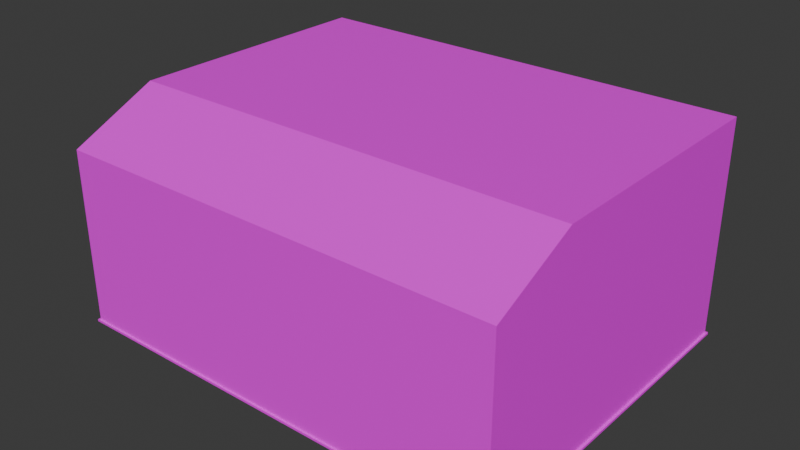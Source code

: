 # Source: Q7Contour_1_.blend  (saved by Blender 5.2.44; exported with 4.5.12 LTS)
import bpy
from mathutils import Matrix  # noqa: F401  (used for matrix-valued properties, if any)

bpy.ops.wm.read_factory_settings(use_empty=True)
scene = bpy.context.scene
scene.name = 'Scene'

# ---- collections
col_collection = bpy.data.collections.new('Collection'); scene.collection.children.link(col_collection)

# ---- images (referenced by path relative to the original .blend; pixels are not part of the script)
import os
ASSET_DIR = os.environ.get("B2B_ASSET_DIR", "")  # directory of the original .blend (textures are referenced by path, not embedded)
HERE = os.path.dirname(os.path.abspath(__file__))  # packed textures are extracted next to this script under _unpacked/

def load_image(name, relpath, width, height, colorspace="sRGB"):
    """Load a texture the original file referenced (path relative to the .blend, or extracted next to this script)."""
    p = next((c for c in (os.path.join(HERE, relpath), os.path.join(ASSET_DIR, relpath)) if relpath and os.path.exists(c)), "")
    if p:
        img = bpy.data.images.load(p, check_existing=True)
        img.name = name
    else:  # same state as the original file: an image datablock whose file is absent (Cycles renders it pink)
        img = bpy.data.images.new(name, width, height)
        img.source = "FILE"
        img.filepath = "//" + (relpath or name)
    img.colorspace_settings.name = colorspace
    return img
img_q7_contour_dimension_webp = load_image('Q7_Contour_Dimension.webp', 'Q7_Contour_Dimension.webp', 1024, 1024, 'sRGB')

# ---- materials (node trees are filled in below, after node groups)
mat_material_001 = bpy.data.materials.new('Material.001')

# ---- material node trees
mat_material_001.use_nodes = True; mat_material_001.node_tree.nodes.clear()
_N = mat_material_001.node_tree.nodes; _L = mat_material_001.node_tree.links
n0 = _N.new('ShaderNodeBsdfPrincipled'); n0.name = 'Principled BSDF'; n0.location = (-200, 100)
n0.inputs[10].default_value = 0.005
n1 = _N.new('ShaderNodeOutputMaterial'); n1.name = 'Material Output'; n1.location = (200, 100)
n2 = _N.new('ShaderNodeTexImage'); n2.name = 'Image Texture'; n2.location = (-490, 80)
n2.image = img_q7_contour_dimension_webp
_L.new(n0.outputs[0], n1.inputs[0])
_L.new(n2.outputs[0], n0.inputs[0])
n1.is_active_output = True

# ---- world
world_world = bpy.data.worlds.new('World'); scene.world = world_world
world_world.use_nodes = True; world_world.node_tree.nodes.clear()
_N = world_world.node_tree.nodes; _L = world_world.node_tree.links
n0 = _N.new('ShaderNodeOutputWorld'); n0.name = 'World Output'; n0.location = (200, 100)
n1 = _N.new('ShaderNodeBackground'); n1.name = 'Background'; n1.location = (-200, 100)
n1.inputs[0].default_value = (0.05088, 0.05088, 0.05088, 1.0)
_L.new(n1.outputs[0], n0.inputs[0])
n0.is_active_output = True
world_world.color = (0.05088, 0.05088, 0.05088)
world_world.sun_shadow_jitter_overblur = 0.0

# ---- meshes
me_cube_001 = bpy.data.meshes.new('Cube.001')
me_cube_001.from_pydata([(-1.0, -1.0, -1.0), (-0.99, -0.99, 1.0), (-1.0, 1.0, -1.0), (-0.99, 0.99, 1.0), (1.0, -1.0, -1.0), (0.99, -0.99, 1.0), (1.0, 1.0, -1.0), (0.99, 0.99, 1.0), (-1.0, -1.0, 1.0), (-1.0, 1.0, 1.0), (1.0, 1.0, 1.0), (1.0, -1.0, 1.0), (-0.198, 0.7425, 1.0), (-0.99, 0.99, 201.0), (0.99, 0.99, 201.0), (-0.99, -0.495, 201.0), (0.99, -0.495, 201.0), (0.99, -0.99, 163.7), (-0.99, -0.99, 163.7), (-0.99, -0.495, 201.0), (-0.99, -0.99, 163.7)], [(15, 19), (18, 20)], [(8, 1, 3, 9), (6, 10, 11, 4), (2, 9, 10, 6), (10, 9, 3, 7), (10, 7, 5, 11), (0, 4, 11, 8), (2, 0, 4, 6), (14, 13, 19, 16), (5, 7, 14, 16, 17), (1, 5, 17, 20), (1, 20, 19, 13, 3), (3, 13, 14, 7), (8, 11, 5, 1), (20, 17, 16, 19)])
_uv = me_cube_001.uv_layers.new(name='UVMap')
_uv.uv.foreach_set('vector', [0.1961, 0.1924, 0.1089, 0.1547, 0.1099, 0.1567, 0.1961, 0.1924, 0.1961, 0.1924, 0.1961, 0.1924, 0.1961, 0.1924, 0.1961, 0.1924, 0.1961, 0.1924, 0.1961, 0.1924, 0.1961, 0.1924, 0.1961, 0.1924, 0.1961, 0.1924, 0.1961, 0.1924, 0.1099, 0.1567, 0.2378, 0.2174, 0.1961, 0.1924, 0.2378, 0.2174, 0.2419, 0.2117, 0.1961, 0.1924, 0.1961, 0.1924, 0.1961, 0.1924, 0.1961, 0.1924, 0.1961, 0.1924, 0.1961, 0.1924, 0.1961, 0.1924, 0.1961, 0.1924, 0.1961, 0.1924, 0.2356, 0.4473, 0.1194, 0.4758, 0.1088, 0.1539, 0.2424, 0.2153, 0.2419, 0.2117, 0.2378, 0.2174, 0.2356, 0.4473, 0.2424, 0.2153, 0.236, 0.4458, 0.1089, 0.1547, 0.2419, 0.2117, 0.236, 0.4458, 0.1178, 0.4761, 0.1089, 0.1547, 0.1178, 0.4761, 0.1088, 0.1539, 0.1194, 0.4758, 0.1099, 0.1567, 0.1099, 0.1567, 0.1194, 0.4758, 0.2356, 0.4473, 0.2378, 0.2174, 0.1961, 0.1924, 0.1961, 0.1924, 0.2419, 0.2117, 0.1089, 0.1547, 0.1178, 0.4761, 0.236, 0.4458, 0.2424, 0.2153, 0.1088, 0.1539])
_ca = me_cube_001.color_attributes.new('Attribute', 'BYTE_COLOR', 'CORNER')
_ca.data.foreach_set('color', [1.0, 1.0, 1.0, 1.0, 1.0, 1.0, 1.0, 1.0, 1.0, 1.0, 1.0, 1.0, 1.0, 1.0, 1.0, 1.0, 1.0, 1.0, 1.0, 1.0, 1.0, 1.0, 1.0, 1.0, 1.0, 1.0, 1.0, 1.0, 1.0, 1.0, 1.0, 1.0, 1.0, 1.0, 1.0, 1.0, 1.0, 1.0, 1.0, 1.0, 1.0, 1.0, 1.0, 1.0, 1.0, 1.0, 1.0, 1.0, 1.0, 1.0, 1.0, 1.0, 1.0, 1.0, 1.0, 1.0, 1.0, 1.0, 1.0, 1.0, 1.0, 1.0, 1.0, 1.0, 1.0, 1.0, 1.0, 1.0, 1.0, 1.0, 1.0, 1.0, 1.0, 1.0, 1.0, 1.0, 1.0, 1.0, 1.0, 1.0, 1.0, 1.0, 1.0, 1.0, 1.0, 1.0, 1.0, 1.0, 1.0, 1.0, 1.0, 1.0, 1.0, 1.0, 1.0, 1.0, 1.0, 1.0, 1.0, 1.0, 1.0, 1.0, 1.0, 1.0, 1.0, 1.0, 1.0, 1.0, 1.0, 1.0, 1.0, 1.0, 1.0, 1.0, 1.0, 1.0, 1.0, 1.0, 1.0, 1.0, 1.0, 1.0, 1.0, 1.0, 1.0, 1.0, 1.0, 1.0, 1.0, 1.0, 1.0, 1.0, 1.0, 1.0, 1.0, 1.0, 1.0, 1.0, 1.0, 1.0, 1.0, 1.0, 1.0, 1.0, 1.0, 1.0, 1.0, 1.0, 1.0, 1.0, 1.0, 1.0, 1.0, 1.0, 1.0, 1.0, 1.0, 1.0, 1.0, 1.0, 1.0, 1.0, 1.0, 1.0, 1.0, 1.0, 1.0, 1.0, 1.0, 1.0, 1.0, 1.0, 1.0, 1.0, 1.0, 1.0, 1.0, 1.0, 1.0, 1.0, 1.0, 1.0, 1.0, 1.0, 1.0, 1.0, 1.0, 1.0, 1.0, 1.0, 1.0, 1.0, 1.0, 1.0, 1.0, 1.0, 1.0, 1.0, 1.0, 1.0, 1.0, 1.0, 1.0, 1.0, 1.0, 1.0, 1.0, 1.0, 1.0, 1.0, 1.0, 1.0, 1.0, 1.0, 1.0, 1.0, 1.0, 1.0, 1.0, 1.0, 1.0, 1.0, 1.0, 1.0, 1.0, 1.0, 1.0, 1.0, 1.0, 1.0, 1.0, 1.0])
me_cube_001.materials.append(mat_material_001)
me_cube_001.materials.append(None)
me_cube_001.materials.append(None)
me_cube_001.update()

# ---- objects
ob_cube = bpy.data.objects.new('Cube', me_cube_001)

# ---- transforms, parenting, visibility, modifiers, constraints
ob_cube.location = (0.0, 0.0, 0.0)
ob_cube.scale = (3.18, 2.44, 0.015)

# ---- collection membership
col_collection.objects.link(ob_cube)

# ---- scene / render settings (as saved in the file)
scene.frame_start = 1; scene.frame_end = 250; scene.frame_set(1)
scene.render.engine = 'BLENDER_EEVEE_NEXT'
scene.render.bake_bias = 0.0
scene.render.bake_samples = 0
scene.render.compositor_device = 'GPU'
scene.eevee.use_volume_custom_range = False
scene.eevee.fast_gi_thickness_near = 0.1
scene.eevee.fast_gi_thickness_far = 0.0
scene.eevee.ray_tracing_options.screen_trace_thickness = 0.1
bpy.context.view_layer.update()

# ---- added for rendering (the .blend has no active camera and no usable light): camera, sun
cam_auto = bpy.data.cameras.new('AutoCamera')
cam_auto.lens = 50.0
cam_auto.sensor_width = 36.0
cam_auto.clip_end = 1000.0
ob_auto_camera = bpy.data.objects.new('AutoCamera', cam_auto)
scene.collection.objects.link(ob_auto_camera)
ob_auto_camera.location = (7.92917, -9.51501, 7.84334)
ob_auto_camera.rotation_euler = (1.09748, -7.21219e-08, 0.694738)
scene.camera = ob_auto_camera
light_auto_sun = bpy.data.lights.new('AutoSun', 'SUN')
light_auto_sun.energy = 3.0
light_auto_sun.angle = 0.0523599
ob_auto_sun = bpy.data.objects.new('AutoSun', light_auto_sun)
scene.collection.objects.link(ob_auto_sun)
ob_auto_sun.rotation_euler = (0.872665, 0.174533, 0.523599)
bpy.context.view_layer.update()
